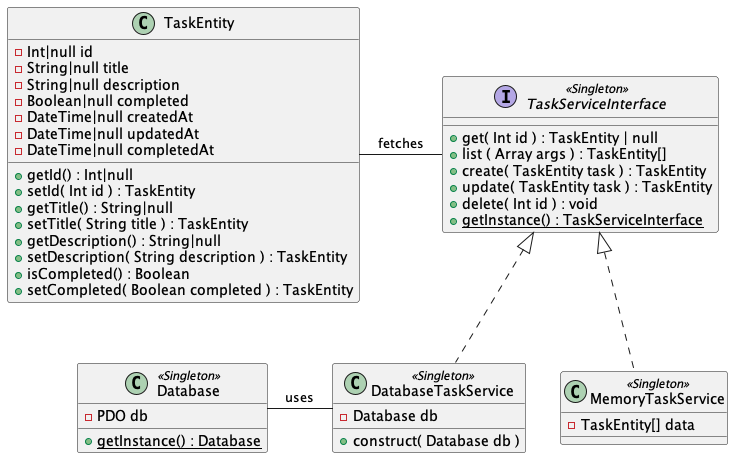

The diagram above was rendered by PlantUML. Its source (embedded in the PNG):
@startuml

'Entity
class TaskEntity {
  - Int|null id
  - String|null title
  - String|null description
  - Boolean|null completed
  - DateTime|null createdAt
  - DateTime|null updatedAt
  - DateTime|null completedAt
  + getId() : Int|null
  + setId( Int id ) : TaskEntity
  + getTitle() : String|null
  + setTitle( String title ) : TaskEntity
  + getDescription() : String|null
  + setDescription( String description ) : TaskEntity
  + isCompleted() : Boolean
  + setCompleted( Boolean completed ) : TaskEntity
}

'Services
interface TaskServiceInterface<<Singleton>> {
  + get( Int id ) : TaskEntity | null
  + list ( Array args ) : TaskEntity[]
  + create( TaskEntity task ) : TaskEntity
  + update( TaskEntity task ) : TaskEntity
  + delete( Int id ) : void
  + {static} getInstance() : TaskServiceInterface
}

class MemoryTaskService<<Singleton>> implements TaskServiceInterface {
  - TaskEntity[] data
}

class DatabaseTaskService<<Singleton>> implements TaskServiceInterface {
  - Database db
  + construct( Database db )
}

'Common
class Database <<Singleton>> {
  - PDO db
  + {static} getInstance() : Database
}

'Relations
TaskEntity -right- TaskServiceInterface : fetches
DatabaseTaskService -left- Database : uses

@enduml